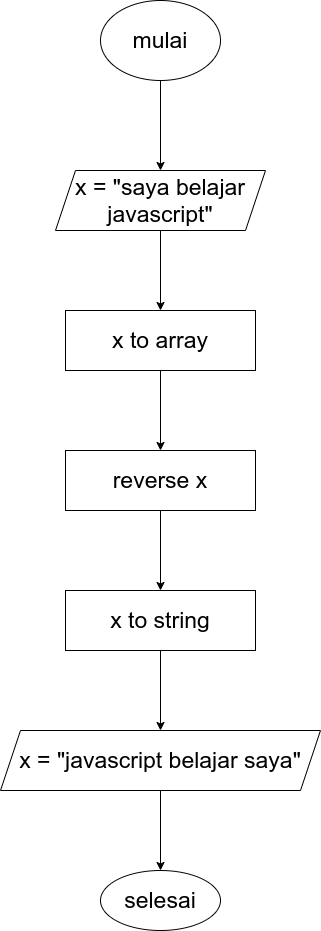

The diagram above was exported from draw.io. Its source (the exported page's mxGraphModel, read from the mxfile embedded in the PNG):
<mxGraphModel dx="1054" dy="456" grid="1" gridSize="10" guides="1" tooltips="1" connect="1" arrows="1" fold="1" page="1" pageScale="1" pageWidth="850" pageHeight="1100" math="0" shadow="0">
  <root>
    <mxCell id="0" />
    <mxCell id="1" parent="0" />
    <mxCell id="2F4cII9VJud6dsMkVQhg-2" value="" style="edgeStyle=orthogonalEdgeStyle;rounded=0;orthogonalLoop=1;jettySize=auto;html=1;" edge="1" parent="1" source="WWTK92IbrmhYw3gFDAWv-2" target="2F4cII9VJud6dsMkVQhg-1">
      <mxGeometry relative="1" as="geometry" />
    </mxCell>
    <mxCell id="WWTK92IbrmhYw3gFDAWv-2" value="mulai" style="ellipse;whiteSpace=wrap;html=1;fontColor=default;fillColor=default;strokeColor=default;fontFamily=Helvetica;fontSize=23;" parent="1" vertex="1">
      <mxGeometry x="364" y="10" width="120" height="80" as="geometry" />
    </mxCell>
    <mxCell id="2F4cII9VJud6dsMkVQhg-12" value="" style="edgeStyle=orthogonalEdgeStyle;rounded=0;orthogonalLoop=1;jettySize=auto;html=1;" edge="1" parent="1" source="2F4cII9VJud6dsMkVQhg-1" target="2F4cII9VJud6dsMkVQhg-11">
      <mxGeometry relative="1" as="geometry" />
    </mxCell>
    <mxCell id="2F4cII9VJud6dsMkVQhg-1" value="x = &quot;saya belajar javascript&quot;" style="shape=parallelogram;perimeter=parallelogramPerimeter;whiteSpace=wrap;html=1;fixedSize=1;fontSize=23;" vertex="1" parent="1">
      <mxGeometry x="319" y="180" width="210" height="60" as="geometry" />
    </mxCell>
    <mxCell id="2F4cII9VJud6dsMkVQhg-14" value="" style="edgeStyle=orthogonalEdgeStyle;rounded=0;orthogonalLoop=1;jettySize=auto;html=1;" edge="1" parent="1" source="2F4cII9VJud6dsMkVQhg-11" target="2F4cII9VJud6dsMkVQhg-13">
      <mxGeometry relative="1" as="geometry" />
    </mxCell>
    <mxCell id="2F4cII9VJud6dsMkVQhg-11" value="x to array" style="whiteSpace=wrap;html=1;fontSize=23;" vertex="1" parent="1">
      <mxGeometry x="329" y="320" width="190" height="60" as="geometry" />
    </mxCell>
    <mxCell id="2F4cII9VJud6dsMkVQhg-16" value="" style="edgeStyle=orthogonalEdgeStyle;rounded=0;orthogonalLoop=1;jettySize=auto;html=1;" edge="1" parent="1" source="2F4cII9VJud6dsMkVQhg-13" target="2F4cII9VJud6dsMkVQhg-15">
      <mxGeometry relative="1" as="geometry" />
    </mxCell>
    <mxCell id="2F4cII9VJud6dsMkVQhg-13" value="reverse x" style="whiteSpace=wrap;html=1;fontSize=23;" vertex="1" parent="1">
      <mxGeometry x="329" y="460" width="190" height="60" as="geometry" />
    </mxCell>
    <mxCell id="2F4cII9VJud6dsMkVQhg-18" value="" style="edgeStyle=orthogonalEdgeStyle;rounded=0;orthogonalLoop=1;jettySize=auto;html=1;" edge="1" parent="1" source="2F4cII9VJud6dsMkVQhg-15" target="2F4cII9VJud6dsMkVQhg-17">
      <mxGeometry relative="1" as="geometry" />
    </mxCell>
    <mxCell id="2F4cII9VJud6dsMkVQhg-15" value="x to string" style="whiteSpace=wrap;html=1;fontSize=23;" vertex="1" parent="1">
      <mxGeometry x="329" y="600" width="190" height="60" as="geometry" />
    </mxCell>
    <mxCell id="2F4cII9VJud6dsMkVQhg-21" value="" style="edgeStyle=orthogonalEdgeStyle;rounded=0;orthogonalLoop=1;jettySize=auto;html=1;" edge="1" parent="1" source="2F4cII9VJud6dsMkVQhg-17" target="2F4cII9VJud6dsMkVQhg-20">
      <mxGeometry relative="1" as="geometry" />
    </mxCell>
    <mxCell id="2F4cII9VJud6dsMkVQhg-17" value="x = &quot;javascript belajar saya&quot;" style="shape=parallelogram;perimeter=parallelogramPerimeter;whiteSpace=wrap;html=1;fixedSize=1;fontSize=23;" vertex="1" parent="1">
      <mxGeometry x="264" y="740" width="320" height="60" as="geometry" />
    </mxCell>
    <mxCell id="2F4cII9VJud6dsMkVQhg-20" value="selesai" style="ellipse;whiteSpace=wrap;html=1;fontSize=23;" vertex="1" parent="1">
      <mxGeometry x="364" y="880" width="120" height="60" as="geometry" />
    </mxCell>
  </root>
</mxGraphModel>